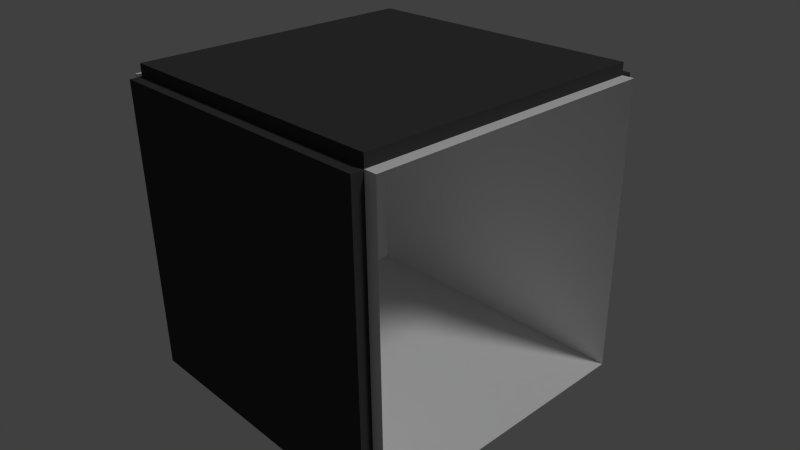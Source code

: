 # Source: bc4_Hallway.blend  (saved by Blender 2.76.0; exported with 4.5.12 LTS)
import bpy
from mathutils import Matrix  # noqa: F401  (used for matrix-valued properties, if any)

bpy.ops.wm.read_factory_settings(use_empty=True)
scene = bpy.context.scene
scene.name = 'Scene'

# ---- collections
col_collection_1 = bpy.data.collections.new('Collection 1'); scene.collection.children.link(col_collection_1)

# ---- materials (node trees are filled in below, after node groups)
mat_floor = bpy.data.materials.new('Floor')
mat_floor.alpha_threshold = 0.0
mat_floor.use_transparent_shadow = False
mat_floor.roughness = 0.5
mat_wall = bpy.data.materials.new('Wall')
mat_wall.alpha_threshold = 0.0
mat_wall.use_transparent_shadow = False
mat_wall.roughness = 0.5
mat_roof = bpy.data.materials.new('Roof')
mat_roof.alpha_threshold = 0.0
mat_roof.use_transparent_shadow = False
mat_roof.roughness = 0.5
mat_outside = bpy.data.materials.new('Outside')
mat_outside.alpha_threshold = 0.0
mat_outside.use_transparent_shadow = False
mat_outside.preview_render_type = 'CUBE'
mat_outside.diffuse_color = (0.04955, 0.04955, 0.04955, 1.0)
mat_outside.roughness = 0.5

# ---- material node trees

# ---- world
world_world = bpy.data.worlds.new('World'); scene.world = world_world
world_world.color = (0.05088, 0.05088, 0.05088)
world_world.use_sun_shadow = False
world_world.sun_shadow_jitter_overblur = 0.0
world_world.cycles.sampling_method = 'MANUAL'
world_world.cycles.sample_map_resolution = 256

# ---- cameras
cam_camera = bpy.data.cameras.new('Camera')
cam_camera.clip_end = 100.0
cam_camera.lens = 35.0
cam_camera.sensor_width = 32.0
cam_camera.sensor_height = 18.0
cam_camera.ortho_scale = 7.314
cam_camera.dof.focus_distance = 0.0
cam_camera.dof.aperture_fstop = 128.0

# ---- lights
light_lamp = bpy.data.lights.new('Lamp', 'SUN')
light_lamp.transmission_factor = 0.0
light_lamp.cutoff_distance = 30.0
light_lamp.angle = 0.1993
light_lamp.energy = 1.0
light_lamp.shadow_buffer_clip_start = 1.001
light_lamp.shadow_soft_size = 0.1
light_lamp.shadow_cascade_max_distance = 1000.0
light_lamp.cycles.use_multiple_importance_sampling = False

# ---- meshes
me_cube = bpy.data.meshes.new('Cube')
me_cube.from_pydata([(2.5, 2.5, 0.0), (2.5, -2.5, 0.0), (-2.5, -2.5, 0.0), (-2.5, 2.5, 0.0), (2.5, 2.5, 5.0), (2.5, -2.5, 5.0), (-2.5, -2.5, 5.0), (-2.5, 2.5, 5.0), (2.5, -2.7, -1.907e-08), (-2.5, -2.7, -1.907e-08), (2.5, -2.7, 5.0), (-2.5, -2.7, 5.0), (-2.7, -2.5, -2.861e-08), (-2.7, 2.5, -2.861e-08), (-2.7, -2.5, 5.0), (-2.7, 2.5, 5.0), (2.5, 2.7, 4.292e-08), (-2.5, 2.7, 4.292e-08), (2.5, 2.7, 5.0), (-2.5, 2.7, 5.0), (2.7, -2.5, 5.0), (2.7, 2.5, 5.0), (2.7, -2.5, 4.768e-09), (2.7, 2.5, 4.768e-09), (2.5, 2.5, 5.2), (2.5, -2.5, 5.2), (-2.5, 2.5, 5.2), (-2.5, -2.5, 5.2), (2.5, 2.5, -0.2), (2.5, -2.5, -0.2), (-2.5, 2.5, -0.2), (-2.5, -2.5, -0.2)], [], [(2, 3, 30, 31), (4, 7, 26, 24), (1, 2, 6, 5), (2, 1, 8, 9), (7, 15, 13, 3), (7, 4, 18, 19), (0, 4, 7, 3), (7, 4, 5, 6), (1, 22, 23, 0), (0, 3, 2, 1), (8, 10, 11, 9), (5, 6, 11, 10), (6, 2, 9, 11), (1, 5, 10, 8), (3, 13, 12, 2), (2, 12, 14, 6), (6, 14, 15, 7), (18, 16, 17, 19), (3, 7, 19, 17), (0, 3, 17, 16), (4, 0, 16, 18), (4, 21, 20, 5), (0, 23, 21, 4), (5, 20, 22, 1), (24, 26, 27, 25), (6, 5, 25, 27), (5, 4, 24, 25), (7, 6, 27, 26), (28, 29, 31, 30), (1, 2, 31, 29), (3, 0, 28, 30), (0, 1, 29, 28)])
me_cube.polygons.foreach_set('material_index', [3, 3, 1, 3, 1, 3, 1, 2, 0, 0, 3, 3, 3, 3, 0, 1, 2, 3, 3, 3, 3, 2, 1, 1, 3, 3, 3, 3, 3, 3, 3, 3])
_uv = me_cube.uv_layers.new(name='UVMap')
_uv.uv.foreach_set('vector', [0.0, 0.0, 0.0, 0.0, 0.0, 0.0, 0.0, 0.0, 0.9999, 0.9999, 0.9999, 9.998e-05, 0.9999, 9.998e-05, 0.9999, 0.9999, 0.9629, 0.0, 0.03713, 0.0, 0.03713, 1.0, 0.9629, 1.0, 0.0, 0.0, 0.0, 0.0, 0.0, 0.0, 0.0, 0.0, 0.03711, 0.9998, 9.621e-05, 0.9998, 0.0004143, -0.000172, 0.03743, -0.0001593, 0.9999, 9.998e-05, 0.9999, 0.9999, 0.9999, 0.9999, 0.9999, 9.998e-05, 0.9629, 0.0001593, 0.9626, 1.0, 0.03711, 0.9998, 0.03743, -0.0001593, 0.03713, 1.0, 0.9629, 1.0, 0.9629, -7.136e-07, 0.03713, 6.989e-07, 0.963, 5.96e-08, 1.0, 5.96e-08, 1.0, 1.0, 0.963, 1.0, 0.963, 1.0, 0.03704, 1.0, 0.03704, 1.49e-07, 0.963, 5.96e-08, 0.9999, 9.998e-05, 0.0001001, 0.0001005, 9.998e-05, 0.9999, 0.9999, 0.9999, 0.0001003, 0.9999, 9.998e-05, 0.0001005, 9.998e-05, 0.0001005, 0.0001003, 0.9999, 0.0001003, 0.9999, 9.998e-05, 9.998e-05, 9.998e-05, 9.998e-05, 0.0001003, 0.9999, 0.9999, 9.998e-05, 0.0001001, 0.0001005, 0.0001001, 0.0001005, 0.9999, 9.998e-05, 0.03704, 1.0, 2.682e-07, 1.0, 5.96e-08, 1.49e-07, 0.03704, 1.49e-07, 0.03713, 0.0, 0.0, 0.0, 0.0, 1.0, 0.03713, 1.0, 0.03713, 6.989e-07, 9.621e-05, 7.431e-07, 9.629e-05, 1.0, 0.03713, 1.0, 0.9999, 0.9999, 0.9999, 9.998e-05, 9.998e-05, 0.0001001, 9.998e-05, 0.9999, 0.8956, 0.0001549, 0.8956, 0.8609, 0.8612, 0.8609, 0.8612, 0.0001549, 0.0, 0.0, 0.0, 0.0, 0.0, 0.0, 0.0, 0.0, 0.8959, 0.8609, 0.8959, 0.0001549, 0.9304, 0.0001549, 0.9304, 0.8609, 0.9629, 1.0, 0.9999, 1.0, 0.9999, -7.136e-07, 0.9629, -7.136e-07, 0.9629, 0.0001593, 0.9999, 0.000172, 0.9996, 1.0, 0.9626, 1.0, 0.9629, 1.0, 1.0, 1.0, 1.0, 0.0, 0.9629, 0.0, 0.9999, 0.9999, 0.9999, 9.998e-05, 9.998e-05, 0.0001005, 0.0001003, 0.9999, 9.998e-05, 0.0001005, 0.0001003, 0.9999, 0.0001003, 0.9999, 9.998e-05, 0.0001005, 0.0001003, 0.9999, 0.9999, 0.9999, 0.9999, 0.9999, 0.0001003, 0.9999, 0.9999, 9.998e-05, 9.998e-05, 0.0001005, 9.998e-05, 0.0001005, 0.9999, 9.998e-05, 0.0, 0.0, 0.0, 0.0, 0.0, 0.0, 0.0, 0.0, 0.0, 0.0, 0.0, 0.0, 0.0, 0.0, 0.0, 0.0, 0.0, 0.0, 0.0, 0.0, 0.0, 0.0, 0.0, 0.0, 0.0, 0.0, 0.0, 0.0, 0.0, 0.0, 0.0, 0.0])
me_cube.materials.append(mat_floor)
me_cube.materials.append(mat_wall)
me_cube.materials.append(mat_roof)
me_cube.materials.append(mat_outside)
me_cube.use_remesh_preserve_volume = False
me_cube.use_remesh_preserve_attributes = False
me_cube.use_mirror_vertex_groups = False
me_cube.update()

# ---- objects
ob_cube = bpy.data.objects.new('Cube', me_cube)
ob_lamp = bpy.data.objects.new('Lamp', light_lamp)
ob_camera = bpy.data.objects.new('Camera', cam_camera)

# ---- transforms, parenting, visibility, modifiers, constraints
ob_cube.location = (0.0, 0.0, 0.0)
ob_cube.lock_rotations_4d = False
ob_cube.empty_display_type = 'ARROWS'
ob_cube.show_all_edges = True
ob_cube.lineart.crease_threshold = 0.0
_vg = ob_cube.vertex_groups.new(name='Floor')
_vg = ob_cube.vertex_groups.new(name='Roof')
_vg = ob_cube.vertex_groups.new(name='Walls')
ob_lamp.location = (-0.07159, -0.08205, 2.093)
ob_lamp.rotation_euler = (0.6503, 0.05522, 1.866)
ob_lamp.lock_rotations_4d = False
ob_lamp.empty_display_type = 'ARROWS'
ob_lamp.color = (0.0, 0.0, 0.0, 0.0)
ob_lamp.lineart.crease_threshold = 0.0
ob_camera.location = (9.32, -8.327, 8.764)
ob_camera.rotation_euler = (1.109, 0.01082, 0.8149)
ob_camera.lock_rotations_4d = False
ob_camera.empty_display_type = 'ARROWS'
ob_camera.color = (0.0, 0.0, 0.0, 0.0)
ob_camera.display_type = 'WIRE'
ob_camera.lineart.crease_threshold = 0.0

# ---- collection membership
col_collection_1.objects.link(ob_cube)
col_collection_1.objects.link(ob_lamp)
col_collection_1.objects.link(ob_camera)

# ---- scene / render settings (as saved in the file)
scene.camera = ob_camera
scene.frame_start = 1; scene.frame_end = 250; scene.frame_set(1)
scene.render.engine = 'BLENDER_EEVEE_NEXT'
scene.render.resolution_percentage = 50
scene.render.dither_intensity = 0.0
scene.cycles.use_denoising = False
scene.cycles.samples = 10
scene.cycles.sampling_pattern = 'TABULATED_SOBOL'
scene.cycles.light_sampling_threshold = 0.0
scene.cycles.use_adaptive_sampling = False
scene.cycles.use_light_tree = False
scene.cycles.blur_glossy = 0.0
scene.cycles.pixel_filter_type = 'GAUSSIAN'
scene.cycles.sample_clamp_indirect = 0.0
scene.view_settings.view_transform = 'Standard'
bpy.context.view_layer.update()
